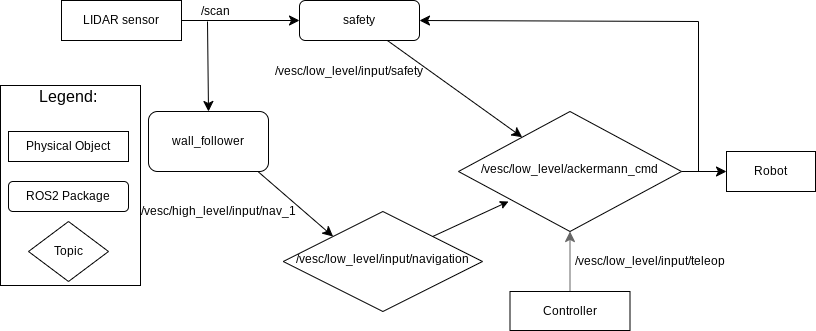

The diagram above was exported from draw.io. Its source (the exported page's mxGraphModel, read from the mxfile embedded in the PNG):
<mxGraphModel dx="1130" dy="750" grid="1" gridSize="10" guides="1" tooltips="1" connect="1" arrows="1" fold="1" page="1" pageScale="1" pageWidth="827" pageHeight="1169" math="0" shadow="0">
  <root>
    <mxCell id="WIyWlLk6GJQsqaUBKTNV-0" />
    <mxCell id="WIyWlLk6GJQsqaUBKTNV-1" parent="WIyWlLk6GJQsqaUBKTNV-0" />
    <mxCell id="-8eejaYKnvIut06ZJWU9-9" value="/vesc/low_level/input/safety" style="edgeStyle=none;curved=1;rounded=0;orthogonalLoop=1;jettySize=auto;html=1;fontSize=12;startSize=8;endSize=8;fillColor=none;labelBackgroundColor=none;" parent="WIyWlLk6GJQsqaUBKTNV-1" source="WIyWlLk6GJQsqaUBKTNV-3" target="WIyWlLk6GJQsqaUBKTNV-6" edge="1">
      <mxGeometry x="-1" y="-50" relative="1" as="geometry">
        <mxPoint x="-10" y="-10" as="offset" />
      </mxGeometry>
    </mxCell>
    <mxCell id="WIyWlLk6GJQsqaUBKTNV-3" value="safety" style="rounded=1;whiteSpace=wrap;html=1;fontSize=12;glass=0;strokeWidth=1;shadow=0;fillColor=none;" parent="WIyWlLk6GJQsqaUBKTNV-1" vertex="1">
      <mxGeometry x="301" y="39" width="120" height="40" as="geometry" />
    </mxCell>
    <mxCell id="-8eejaYKnvIut06ZJWU9-7" value="" style="edgeStyle=none;curved=1;rounded=0;orthogonalLoop=1;jettySize=auto;html=1;fontSize=12;startSize=8;endSize=8;fillColor=none;" parent="WIyWlLk6GJQsqaUBKTNV-1" source="WIyWlLk6GJQsqaUBKTNV-6" target="WIyWlLk6GJQsqaUBKTNV-7" edge="1">
      <mxGeometry relative="1" as="geometry" />
    </mxCell>
    <mxCell id="WIyWlLk6GJQsqaUBKTNV-6" value="/vesc/low_level/ackermann_cmd" style="rhombus;whiteSpace=wrap;html=1;shadow=0;fontFamily=Helvetica;fontSize=12;align=center;strokeWidth=1;spacing=6;spacingTop=-4;fillColor=none;" parent="WIyWlLk6GJQsqaUBKTNV-1" vertex="1">
      <mxGeometry x="460" y="150" width="223" height="120" as="geometry" />
    </mxCell>
    <mxCell id="WIyWlLk6GJQsqaUBKTNV-7" value="Robot" style="rounded=1;whiteSpace=wrap;html=1;fontSize=12;glass=0;strokeWidth=1;shadow=0;arcSize=0;fillColor=none;" parent="WIyWlLk6GJQsqaUBKTNV-1" vertex="1">
      <mxGeometry x="728" y="190" width="89" height="40" as="geometry" />
    </mxCell>
    <mxCell id="-8eejaYKnvIut06ZJWU9-5" value="/scan" style="edgeStyle=none;curved=1;rounded=0;orthogonalLoop=1;jettySize=auto;html=1;entryX=0;entryY=0.5;entryDx=0;entryDy=0;fontSize=12;startSize=8;endSize=8;fillColor=none;labelBackgroundColor=none;" parent="WIyWlLk6GJQsqaUBKTNV-1" source="-8eejaYKnvIut06ZJWU9-2" target="WIyWlLk6GJQsqaUBKTNV-3" edge="1">
      <mxGeometry x="-0.4159" y="9" relative="1" as="geometry">
        <mxPoint as="offset" />
        <mxPoint x="277" y="59" as="targetPoint" />
      </mxGeometry>
    </mxCell>
    <mxCell id="-8eejaYKnvIut06ZJWU9-14" value="" style="edgeStyle=none;curved=1;rounded=0;orthogonalLoop=1;jettySize=auto;html=1;fontSize=12;startSize=8;endSize=8;entryX=0.5;entryY=0;entryDx=0;entryDy=0;fillColor=none;" parent="WIyWlLk6GJQsqaUBKTNV-1" target="-8eejaYKnvIut06ZJWU9-13" edge="1">
      <mxGeometry relative="1" as="geometry">
        <mxPoint x="209" y="60" as="sourcePoint" />
        <mxPoint x="211.00384615384618" y="190" as="targetPoint" />
      </mxGeometry>
    </mxCell>
    <mxCell id="-8eejaYKnvIut06ZJWU9-2" value="LIDAR sensor" style="rounded=1;whiteSpace=wrap;html=1;fontSize=12;glass=0;strokeWidth=1;shadow=0;arcSize=0;fillColor=none;" parent="WIyWlLk6GJQsqaUBKTNV-1" vertex="1">
      <mxGeometry x="63" y="39" width="120" height="40" as="geometry" />
    </mxCell>
    <mxCell id="-8eejaYKnvIut06ZJWU9-12" value="/vesc/low_level/input/teleop" style="edgeStyle=none;curved=1;rounded=0;orthogonalLoop=1;jettySize=auto;html=1;fontSize=12;startSize=8;endSize=8;fillColor=#f5f5f5;strokeColor=#666666;labelBackgroundColor=none;" parent="WIyWlLk6GJQsqaUBKTNV-1" source="-8eejaYKnvIut06ZJWU9-10" target="WIyWlLk6GJQsqaUBKTNV-6" edge="1">
      <mxGeometry y="-78" relative="1" as="geometry">
        <mxPoint x="1" as="offset" />
      </mxGeometry>
    </mxCell>
    <mxCell id="-8eejaYKnvIut06ZJWU9-10" value="Controller" style="whiteSpace=wrap;html=1;rounded=1;glass=0;strokeWidth=1;shadow=0;arcSize=0;fillColor=none;" parent="WIyWlLk6GJQsqaUBKTNV-1" vertex="1">
      <mxGeometry x="511.5" y="330" width="120" height="39" as="geometry" />
    </mxCell>
    <mxCell id="-8eejaYKnvIut06ZJWU9-16" value="/vesc/high_level/input/nav_1" style="edgeStyle=none;curved=1;rounded=0;orthogonalLoop=1;jettySize=auto;html=1;fontSize=12;startSize=8;endSize=8;entryX=0;entryY=0;entryDx=0;entryDy=0;fillColor=none;labelBackgroundColor=none;exitX=0.913;exitY=1.002;exitDx=0;exitDy=0;exitPerimeter=0;" parent="WIyWlLk6GJQsqaUBKTNV-1" source="-8eejaYKnvIut06ZJWU9-13" target="CYefoYiPD7hQFueMNzJc-0" edge="1">
      <mxGeometry x="-1" y="-56" relative="1" as="geometry">
        <mxPoint x="274" y="210" as="targetPoint" />
        <mxPoint x="-3" y="-2" as="offset" />
        <mxPoint x="274.4903846153845" y="240" as="sourcePoint" />
      </mxGeometry>
    </mxCell>
    <mxCell id="-8eejaYKnvIut06ZJWU9-13" value="wall_follower" style="whiteSpace=wrap;html=1;rounded=1;glass=0;strokeWidth=1;shadow=0;fillColor=none;" parent="WIyWlLk6GJQsqaUBKTNV-1" vertex="1">
      <mxGeometry x="150" y="150" width="120" height="60" as="geometry" />
    </mxCell>
    <mxCell id="-8eejaYKnvIut06ZJWU9-17" style="edgeStyle=none;curved=1;rounded=0;orthogonalLoop=1;jettySize=auto;html=1;exitX=0.5;exitY=0;exitDx=0;exitDy=0;fontSize=12;startSize=8;endSize=8;fillColor=none;" parent="WIyWlLk6GJQsqaUBKTNV-1" edge="1">
      <mxGeometry relative="1" as="geometry">
        <mxPoint x="365" y="160" as="sourcePoint" />
        <mxPoint x="365" y="160" as="targetPoint" />
      </mxGeometry>
    </mxCell>
    <mxCell id="-8eejaYKnvIut06ZJWU9-25" value="" style="group;fillColor=none;" parent="WIyWlLk6GJQsqaUBKTNV-1" vertex="1" connectable="0">
      <mxGeometry x="10" y="120" width="140" height="200" as="geometry" />
    </mxCell>
    <mxCell id="-8eejaYKnvIut06ZJWU9-28" value="" style="rounded=0;whiteSpace=wrap;html=1;fillColor=none;" parent="-8eejaYKnvIut06ZJWU9-25" vertex="1">
      <mxGeometry x="-8" y="4" width="140" height="200" as="geometry" />
    </mxCell>
    <mxCell id="-8eejaYKnvIut06ZJWU9-21" value="Physical&amp;nbsp;&lt;span style=&quot;background-color: transparent; color: light-dark(rgb(0, 0, 0), rgb(255, 255, 255));&quot;&gt;Object&lt;/span&gt;" style="rounded=0;whiteSpace=wrap;html=1;fillColor=none;" parent="-8eejaYKnvIut06ZJWU9-25" vertex="1">
      <mxGeometry y="50" width="120" height="30" as="geometry" />
    </mxCell>
    <mxCell id="-8eejaYKnvIut06ZJWU9-22" value="&lt;div&gt;&lt;span style=&quot;background-color: transparent; color: light-dark(rgb(0, 0, 0), rgb(255, 255, 255));&quot;&gt;ROS2 Package&lt;/span&gt;&lt;/div&gt;" style="rounded=1;whiteSpace=wrap;html=1;fillColor=none;" parent="-8eejaYKnvIut06ZJWU9-25" vertex="1">
      <mxGeometry y="100" width="120" height="30" as="geometry" />
    </mxCell>
    <mxCell id="-8eejaYKnvIut06ZJWU9-23" value="Topic" style="rhombus;whiteSpace=wrap;html=1;fillColor=none;" parent="-8eejaYKnvIut06ZJWU9-25" vertex="1">
      <mxGeometry x="20" y="140" width="80" height="60" as="geometry" />
    </mxCell>
    <mxCell id="-8eejaYKnvIut06ZJWU9-24" value="Legend:" style="text;strokeColor=none;fillColor=none;html=1;align=center;verticalAlign=middle;whiteSpace=wrap;rounded=0;fontSize=16;" parent="-8eejaYKnvIut06ZJWU9-25" vertex="1">
      <mxGeometry x="30" width="60" height="30" as="geometry" />
    </mxCell>
    <mxCell id="-8eejaYKnvIut06ZJWU9-26" value="" style="endArrow=none;html=1;rounded=0;fontSize=12;startSize=8;endSize=8;curved=1;fillColor=none;" parent="WIyWlLk6GJQsqaUBKTNV-1" edge="1">
      <mxGeometry width="50" height="50" relative="1" as="geometry">
        <mxPoint x="700" y="60" as="sourcePoint" />
        <mxPoint x="700" y="210" as="targetPoint" />
      </mxGeometry>
    </mxCell>
    <mxCell id="-8eejaYKnvIut06ZJWU9-27" value="" style="endArrow=classic;html=1;rounded=0;fontSize=12;startSize=8;endSize=8;curved=1;fillColor=none;entryX=1;entryY=0.5;entryDx=0;entryDy=0;" parent="WIyWlLk6GJQsqaUBKTNV-1" edge="1" target="WIyWlLk6GJQsqaUBKTNV-3">
      <mxGeometry width="50" height="50" relative="1" as="geometry">
        <mxPoint x="700" y="60" as="sourcePoint" />
        <mxPoint x="440" y="60" as="targetPoint" />
      </mxGeometry>
    </mxCell>
    <mxCell id="CYefoYiPD7hQFueMNzJc-0" value="/vesc/low_level/input/navigation" style="rhombus;whiteSpace=wrap;html=1;shadow=0;fontFamily=Helvetica;fontSize=12;align=center;strokeWidth=1;spacing=6;spacingTop=-4;fillColor=none;" vertex="1" parent="WIyWlLk6GJQsqaUBKTNV-1">
      <mxGeometry x="284.75" y="250" width="199.25" height="100" as="geometry" />
    </mxCell>
    <mxCell id="CYefoYiPD7hQFueMNzJc-3" value="" style="endArrow=classic;html=1;rounded=0;exitX=1;exitY=0;exitDx=0;exitDy=0;" edge="1" parent="WIyWlLk6GJQsqaUBKTNV-1" source="CYefoYiPD7hQFueMNzJc-0">
      <mxGeometry width="50" height="50" relative="1" as="geometry">
        <mxPoint x="444" y="280" as="sourcePoint" />
        <mxPoint x="510" y="240" as="targetPoint" />
      </mxGeometry>
    </mxCell>
  </root>
</mxGraphModel>